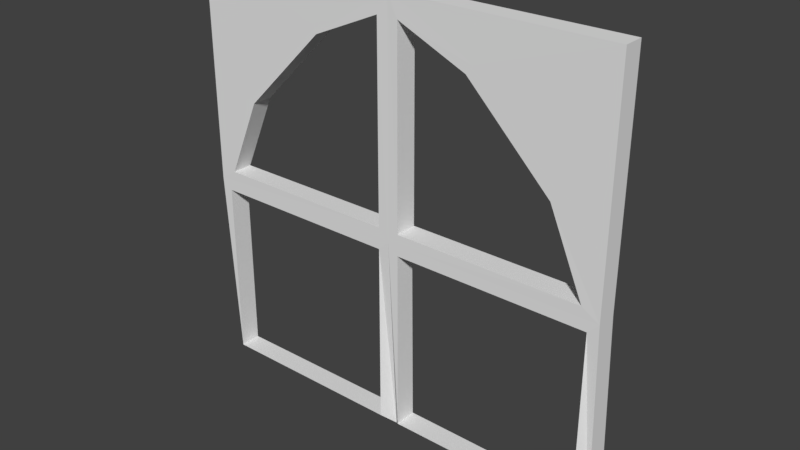 # Source: Window_0.2x4x4.blend  (saved by Blender 2.79.0; exported with 4.5.12 LTS)
import bpy
from mathutils import Matrix  # noqa: F401  (used for matrix-valued properties, if any)

bpy.ops.wm.read_factory_settings(use_empty=True)
scene = bpy.context.scene
scene.name = 'Scene'

# ---- collections
col_collection_1 = bpy.data.collections.new('Collection 1'); scene.collection.children.link(col_collection_1)

# ---- materials (node trees are filled in below, after node groups)
mat_windowgolden = bpy.data.materials.new('WindowGolden')
mat_windowgolden.alpha_threshold = 0.0
mat_windowgolden.use_transparent_shadow = False
mat_windowgolden.roughness = 0.5
mat_windowgolden.line_color = (0.0, 0.0, 0.0, 1.0)

# ---- material node trees

# ---- world
world_world = bpy.data.worlds.new('World'); scene.world = world_world
world_world.color = (0.05088, 0.05088, 0.05088)
world_world.use_sun_shadow = False
world_world.sun_shadow_jitter_overblur = 0.0
world_world.cycles.sampling_method = 'MANUAL'

# ---- meshes
me_window_0_2x4x4 = bpy.data.meshes.new('Window_0.2x4x4')
me_window_0_2x4x4.from_pydata([(4.0, 1.9, 0.007826), (4.0, 0.004, -0.1027), (2.0, -0.004, -0.08478), (1.783e-07, -2.328e-10, -0.1043), (4.0, 4.0, 0.2), (3.523e-07, 4.0, 0.2), (0.1, 0.1, 0.2), (3.9, 0.1, 0.2), (4.0, 4.0, 0.009774), (3.293e-07, 1.9, -0.00109), (3.613e-07, 4.0, -0.007032), (2.0, 4.0, 0.01854), (1.9, 3.8, 0.2005), (0.1, 1.8, 0.2), (1.9, 0.1, 0.2), (3.9, 1.8, 0.2), (1.9, 1.8, 0.2), (2.0, 1.9, -0.0008513), (0.1618, 2.0, 0.2014), (1.695e-07, 2.328e-10, 0.09728), (2.1, 0.1, 0.2), (2.1, 1.8, 0.2), (2.0, 0.004, 0.09728), (4.0, -0.004, 0.09728), (3.838, 2.0, 0.2014), (1.9, 2.0, 0.2), (1.259, 3.518, 0.2), (0.4822, 2.741, 0.2), (2.741, 3.518, 0.2), (3.518, 2.741, 0.2), (3.205e-07, 1.9, 0.2), (2.1, 2.0, 0.2), (2.1, 3.8, 0.2005), (0.4, 2.8, 0.2), (1.2, 3.6, 0.2), (2.0, 1.9, 0.2), (4.0, 1.9, 0.2), (2.0, 4.0, 0.199), (3.6, 2.8, 0.2), (2.8, 3.6, 0.2), (0.1, 1.8, -0.001892), (0.1, 0.1, 0.001007), (1.9, 0.1, -0.006011), (1.9, 1.8, 0.00134), (2.1, 0.1, -0.01193), (3.9, 0.1, 1.661e-07), (3.9, 1.8, 0.006613), (2.1, 1.8, 0.009485), (0.4, 2.8, 0.01129), (3.6, 2.8, -0.0008791), (1.2, 3.6, 0.001499), (2.8, 3.6, -0.005594), (0.1618, 2.0, 0.006002), (1.9, 2.0, 0.001591), (1.9, 3.8, -8.909e-08), (0.4822, 2.741, 0.006269), (1.259, 3.518, 0.01153), (2.1, 2.0, -0.01157), (3.838, 2.0, -0.01444), (2.1, 3.8, -0.006031), (3.518, 2.741, 3.397e-08), (2.741, 3.518, -0.006031)], [], [(53, 17, 9, 52), (56, 50, 11, 54), (45, 1, 2, 44), (43, 17, 2, 42), (47, 17, 0, 46), (40, 9, 17, 43), (42, 2, 3, 41), (46, 0, 1, 45), (41, 3, 9, 40), (10, 11, 50, 48, 9), (58, 0, 17, 57), (5, 30, 33, 34, 37), (52, 9, 48, 55), (54, 11, 17, 53), (44, 2, 17, 47), (0, 49, 51, 11, 8), (6, 13, 30, 19), (14, 6, 19, 22), (13, 16, 35, 30), (16, 14, 22, 35), (7, 20, 22, 23), (15, 7, 23, 36), (21, 15, 36, 35), (20, 21, 35, 22), (55, 48, 50, 56), (36, 4, 37, 39, 38), (25, 18, 30, 35), (12, 25, 35, 37), (18, 27, 33, 30), (26, 12, 37, 34), (27, 26, 34, 33), (24, 31, 35, 36), (31, 32, 37, 35), (29, 24, 36, 38), (32, 28, 39, 37), (28, 29, 38, 39), (57, 17, 11, 59), (60, 49, 0, 58), (59, 11, 51, 61), (61, 51, 49, 60), (27, 55, 56, 26), (29, 60, 58, 24), (36, 0, 8, 4), (32, 59, 61, 28), (4, 8, 11, 37), (28, 61, 60, 29), (25, 53, 52, 18), (5, 10, 9, 30), (6, 41, 40, 13), (7, 45, 44, 20), (12, 54, 53, 25), (19, 3, 2, 22), (14, 42, 41, 6), (15, 46, 45, 7), (37, 11, 10, 5), (18, 52, 55, 27), (23, 1, 0, 36), (13, 40, 43, 16), (24, 58, 57, 31), (21, 47, 46, 15), (30, 9, 3, 19), (26, 56, 54, 12), (16, 43, 42, 14), (31, 57, 59, 32), (20, 44, 47, 21), (22, 2, 1, 23)])
_uv = me_window_0_2x4x4.uv_layers.new(name='UVMap')
_uv.uv.foreach_set('vector', [0.7189, 0.281, 0.7311, 0.293, 0.4874, 0.293, 0.5071, 0.281, 0.6408, 0.09952, 0.6336, 0.08967, 0.7311, 0.0, 0.7189, 0.04922, 0.9626, 0.5082, 0.9748, 0.5202, 0.7311, 0.5202, 0.7433, 0.5082, 0.7189, 0.3049, 0.7311, 0.293, 0.7311, 0.5202, 0.7189, 0.5082, 0.7433, 0.305, 0.7311, 0.293, 0.9748, 0.293, 0.9626, 0.3049, 0.4996, 0.305, 0.4874, 0.293, 0.7311, 0.293, 0.7189, 0.3049, 0.7189, 0.5082, 0.7311, 0.5202, 0.4874, 0.5202, 0.4996, 0.5083, 0.9626, 0.3049, 0.9748, 0.293, 0.9748, 0.5202, 0.9626, 0.5082, 0.4996, 0.5083, 0.4874, 0.5202, 0.4874, 0.293, 0.4996, 0.305, 0.4874, 0.04183, 0.7311, 0.0, 0.6336, 0.08967, 0.5361, 0.1854, 0.4874, 0.293, 0.955, 0.281, 0.9748, 0.293, 0.7311, 0.293, 0.7433, 0.281, 1.091e-08, 0.4808, 1.421e-08, 0.2297, 0.04874, 0.3373, 0.1462, 0.433, 0.2437, 0.5227, 0.5071, 0.281, 0.4874, 0.293, 0.5361, 0.1854, 0.5461, 0.1925, 0.7189, 0.04922, 0.7311, 0.0, 0.7311, 0.293, 0.7189, 0.281, 0.7433, 0.5082, 0.7311, 0.5202, 0.7311, 0.293, 0.7433, 0.305, 0.9748, 0.293, 0.926, 0.1853, 0.8286, 0.08965, 0.7311, 0.0, 0.9748, 0.04182, 0.01218, 0.01435, 0.01218, 0.2177, 1.421e-08, 0.2297, 0.0, 1.687e-07, 0.2315, 0.01435, 0.01218, 0.01435, 0.0, 1.687e-07, 0.2437, 3.431e-07, 0.01218, 0.2177, 0.2315, 0.2177, 0.2437, 0.2297, 1.421e-08, 0.2297, 0.2315, 0.2177, 0.2315, 0.01435, 0.2437, 3.431e-07, 0.2437, 0.2297, 0.4752, 0.01435, 0.2559, 0.01435, 0.2437, 3.431e-07, 0.4874, 0.0, 0.4752, 0.2177, 0.4752, 0.01435, 0.4874, 0.0, 0.4874, 0.2297, 0.2559, 0.2177, 0.4752, 0.2177, 0.4874, 0.2297, 0.2437, 0.2297, 0.2559, 0.01435, 0.2559, 0.2177, 0.2437, 0.2297, 0.2437, 3.431e-07, 0.5461, 0.1925, 0.5361, 0.1854, 0.6336, 0.08967, 0.6408, 0.09952, 0.4874, 0.2297, 0.4874, 0.4808, 0.2437, 0.5227, 0.3412, 0.433, 0.4386, 0.3373, 0.2315, 0.2416, 0.01972, 0.2416, 1.421e-08, 0.2297, 0.2437, 0.2297, 0.2315, 0.4734, 0.2315, 0.2416, 0.2437, 0.2297, 0.2437, 0.5227, 0.01972, 0.2416, 0.05875, 0.3302, 0.04874, 0.3373, 1.421e-08, 0.2297, 0.1534, 0.4232, 0.2315, 0.4734, 0.2437, 0.5227, 0.1462, 0.433, 0.05875, 0.3302, 0.1534, 0.4232, 0.1462, 0.433, 0.04874, 0.3373, 0.4677, 0.2416, 0.2559, 0.2416, 0.2437, 0.2297, 0.4874, 0.2297, 0.2559, 0.2416, 0.2559, 0.4734, 0.2437, 0.5227, 0.2437, 0.2297, 0.4286, 0.3302, 0.4677, 0.2416, 0.4874, 0.2297, 0.4386, 0.3373, 0.2559, 0.4734, 0.334, 0.4232, 0.3412, 0.433, 0.2437, 0.5227, 0.334, 0.4232, 0.4286, 0.3302, 0.4386, 0.3373, 0.3412, 0.433, 0.7433, 0.281, 0.7311, 0.293, 0.7311, 0.0, 0.7433, 0.0492, 0.916, 0.1924, 0.926, 0.1853, 0.9748, 0.293, 0.955, 0.281, 0.7433, 0.0492, 0.7311, 0.0, 0.8286, 0.08965, 0.8213, 0.09948, 0.8213, 0.09948, 0.8286, 0.08965, 0.926, 0.1853, 0.916, 0.1924, 0.1247, 0.6137, 0.1483, 0.6137, 0.1477, 0.7126, 0.1247, 0.7126, 0.04945, 0.6217, 0.07382, 0.6217, 0.07558, 0.7126, 0.04928, 0.7126, 0.512, 0.7494, 0.5355, 0.7494, 0.5352, 1.0, 0.512, 1.0, 0.1735, 0.5994, 0.1484, 0.6002, 0.1484, 0.5235, 0.1735, 0.5227, 1.0, 0.9582, 0.9768, 0.9582, 0.9779, 0.719, 0.9999, 0.719, 0.04945, 0.5227, 0.07456, 0.5227, 0.07382, 0.6217, 0.04945, 0.6217, 0.04928, 0.7306, 0.0251, 0.7306, 0.02546, 0.5227, 0.04928, 0.5227, 1.0, 0.4798, 0.9748, 0.4798, 0.9755, 0.2291, 1.0, 0.2291, 0.1002, 0.7256, 0.07593, 0.7256, 0.07558, 0.5227, 0.1002, 0.5227, 0.6124, 0.7355, 0.5881, 0.7355, 0.5866, 0.5202, 0.6124, 0.5202, 0.5622, 0.5202, 0.5866, 0.5202, 0.5864, 0.7516, 0.5623, 0.7516, 0.512, 0.9987, 0.4874, 0.9987, 0.4898, 0.7595, 0.512, 0.7595, 0.6638, 0.7355, 0.6387, 0.7355, 0.6396, 0.5202, 0.6638, 0.5202, 0.1246, 0.7256, 0.101, 0.7256, 0.1002, 0.5227, 0.1246, 0.5227, 0.9999, 0.719, 0.9779, 0.719, 0.9748, 0.4798, 1.0, 0.4798, 0.1246, 0.5227, 0.1484, 0.5227, 0.1483, 0.6137, 0.1247, 0.6137, 0.512, 0.5202, 0.5364, 0.5226, 0.5355, 0.7494, 0.512, 0.7494, 0.6884, 0.7355, 0.6638, 0.7355, 0.6642, 0.5202, 0.6884, 0.5202, 0.6387, 0.7282, 0.6124, 0.7282, 0.6128, 0.5202, 0.6386, 0.5202, 0.7142, 0.5202, 0.7374, 0.5202, 0.7378, 0.7355, 0.7142, 0.7355, 1.0, 0.2291, 0.9755, 0.2291, 0.9754, 0.002387, 1.0, 0.0, 0.1979, 0.6002, 0.1749, 0.5994, 0.1735, 0.5227, 0.1979, 0.5235, 0.0251, 0.7256, 0.0008957, 0.7256, 0.0, 0.5227, 0.0251, 0.5227, 0.5622, 0.7516, 0.5364, 0.7516, 0.537, 0.5203, 0.5622, 0.5202, 0.6884, 0.5202, 0.7142, 0.5202, 0.7116, 0.7231, 0.6884, 0.7231, 0.512, 0.7595, 0.4898, 0.7595, 0.4876, 0.5202, 0.512, 0.5202])
me_window_0_2x4x4.materials.append(mat_windowgolden)
me_window_0_2x4x4.use_remesh_preserve_volume = False
me_window_0_2x4x4.use_remesh_preserve_attributes = False
me_window_0_2x4x4.use_mirror_vertex_groups = False
me_window_0_2x4x4.update()

# ---- objects
ob_window_0_2x4x4 = bpy.data.objects.new('Window_0.2x4x4', me_window_0_2x4x4)

# ---- transforms, parenting, visibility, modifiers, constraints
ob_window_0_2x4x4.location = (0.0, 0.0, 0.0)
ob_window_0_2x4x4.rotation_euler = (1.571, 0.0, 0.0)
ob_window_0_2x4x4.lock_rotations_4d = False
ob_window_0_2x4x4.empty_display_type = 'ARROWS'
ob_window_0_2x4x4.lineart.crease_threshold = 0.0

# ---- collection membership
col_collection_1.objects.link(ob_window_0_2x4x4)

# ---- scene / render settings (as saved in the file)
scene.frame_start = 1; scene.frame_end = 250; scene.frame_set(79)
scene.render.engine = 'BLENDER_EEVEE_NEXT'
scene.render.resolution_percentage = 50
scene.render.dither_intensity = 0.0
scene.cycles.use_denoising = False
scene.cycles.samples = 128
scene.cycles.sampling_pattern = 'TABULATED_SOBOL'
scene.cycles.use_adaptive_sampling = False
scene.cycles.use_light_tree = False
scene.cycles.blur_glossy = 0.0
scene.cycles.sample_clamp_indirect = 0.0
scene.view_settings.view_transform = 'Standard'
bpy.context.view_layer.update()

# ---- added for rendering (the .blend has no active camera and no usable light): camera, sun
cam_auto = bpy.data.cameras.new('AutoCamera')
cam_auto.lens = 50.0
cam_auto.sensor_width = 36.0
cam_auto.clip_end = 1000.0
ob_auto_camera = bpy.data.objects.new('AutoCamera', cam_auto)
scene.collection.objects.link(ob_auto_camera)
ob_auto_camera.location = (7.24411, -6.3415, 6.19329)
ob_auto_camera.rotation_euler = (1.09748, -7.21219e-08, 0.694738)
scene.camera = ob_auto_camera
light_auto_sun = bpy.data.lights.new('AutoSun', 'SUN')
light_auto_sun.energy = 3.0
light_auto_sun.angle = 0.0523599
ob_auto_sun = bpy.data.objects.new('AutoSun', light_auto_sun)
scene.collection.objects.link(ob_auto_sun)
ob_auto_sun.rotation_euler = (0.872665, 0.174533, 0.523599)
bpy.context.view_layer.update()
